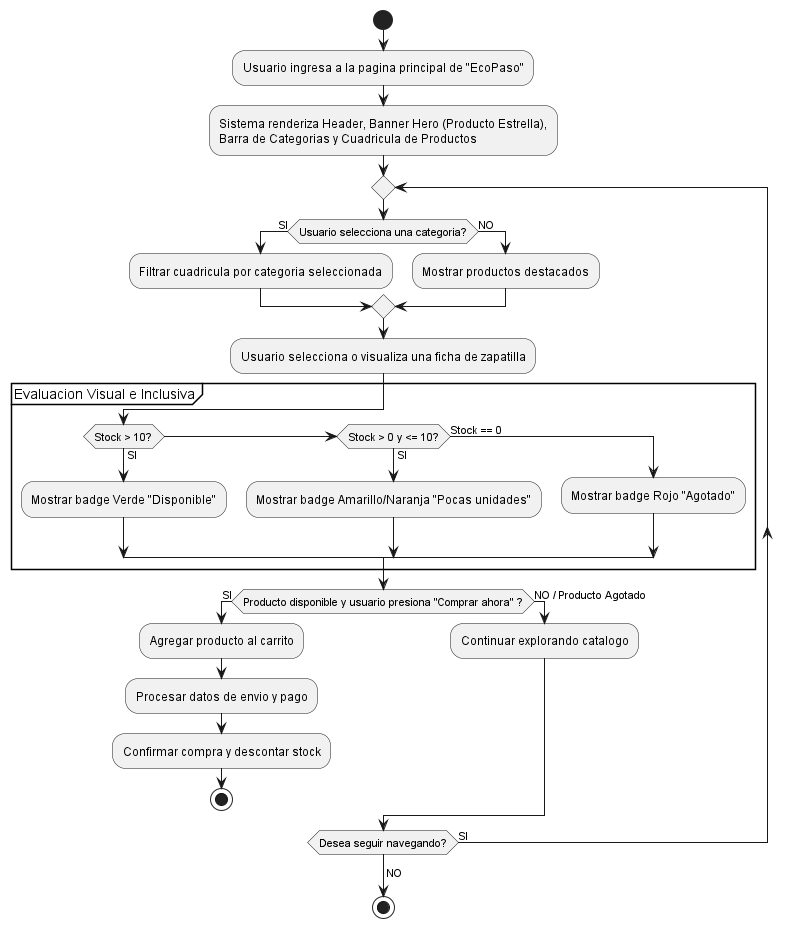

The diagram above was rendered by PlantUML. Its source (embedded in the PNG):
@startuml
start
:Usuario ingresa a la pagina principal de "EcoPaso";
:Sistema renderiza Header, Banner Hero (Producto Estrella),
Barra de Categorias y Cuadricula de Productos;

repeat
  if (Usuario selecciona una categoria?) then (SI)
    :Filtrar cuadricula por categoria seleccionada;
  else (NO)
    :Mostrar productos destacados;
  endif

  :Usuario selecciona o visualiza una ficha de zapatilla;

  partition "Evaluacion Visual e Inclusiva" {
    if (Stock > 10?) then (SI)
      :Mostrar badge Verde "Disponible";
    elseif (Stock > 0 y <= 10?) then (SI)
      :Mostrar badge Amarillo/Naranja "Pocas unidades";
    else (Stock == 0)
      :Mostrar badge Rojo "Agotado";
    endif
  }

  if (Producto disponible y usuario presiona "Comprar ahora" ?) then (SI)
    :Agregar producto al carrito;
    :Procesar datos de envio y pago;
    :Confirmar compra y descontar stock;
    stop
  else (NO / Producto Agotado)
    :Continuar explorando catalogo;
  endif
repeat while (Desea seguir navegando?) is (SI)
-> NO;
stop
@enduml